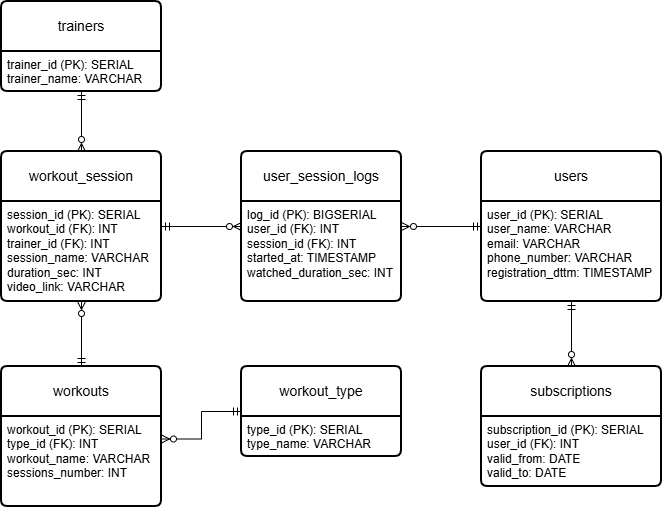

The diagram above was exported from draw.io. Its source (the exported page's mxGraphModel, read from the mxfile embedded in the PNG):
<mxGraphModel dx="851" dy="471" grid="1" gridSize="10" guides="1" tooltips="1" connect="1" arrows="1" fold="1" page="1" pageScale="1" pageWidth="827" pageHeight="1169" math="0" shadow="0">
  <root>
    <mxCell id="0" />
    <mxCell id="1" parent="0" />
    <mxCell id="oYKc3xAT8zpR2sWaK2VI-18" edge="1" parent="1" source="oYKc3xAT8zpR2sWaK2VI-1" style="edgeStyle=orthogonalEdgeStyle;rounded=0;orthogonalLoop=1;jettySize=auto;html=1;entryX=0.5;entryY=0;entryDx=0;entryDy=0;endArrow=ERzeroToMany;endFill=0;startArrow=ERmandOne;startFill=0;" target="oYKc3xAT8zpR2sWaK2VI-11">
      <mxGeometry relative="1" as="geometry" />
    </mxCell>
    <mxCell id="oYKc3xAT8zpR2sWaK2VI-19" edge="1" parent="1" source="oYKc3xAT8zpR2sWaK2VI-1" style="edgeStyle=orthogonalEdgeStyle;rounded=0;orthogonalLoop=1;jettySize=auto;html=1;exitX=0;exitY=0.5;exitDx=0;exitDy=0;entryX=1;entryY=0.25;entryDx=0;entryDy=0;endArrow=ERzeroToMany;endFill=0;startArrow=ERmandOne;startFill=0;" target="oYKc3xAT8zpR2sWaK2VI-16">
      <mxGeometry relative="1" as="geometry" />
    </mxCell>
    <mxCell id="oYKc3xAT8zpR2sWaK2VI-1" parent="1" style="swimlane;childLayout=stackLayout;horizontal=1;startSize=50;horizontalStack=0;rounded=1;fontSize=14;fontStyle=0;strokeWidth=2;resizeParent=0;resizeLast=1;shadow=0;dashed=0;align=center;arcSize=4;whiteSpace=wrap;html=1;" value="users" vertex="1">
      <mxGeometry height="150" width="180" x="590" y="250" as="geometry" />
    </mxCell>
    <mxCell id="oYKc3xAT8zpR2sWaK2VI-2" parent="oYKc3xAT8zpR2sWaK2VI-1" style="align=left;strokeColor=none;fillColor=none;spacingLeft=4;spacingRight=4;fontSize=12;verticalAlign=top;resizable=0;rotatable=0;part=1;html=1;whiteSpace=wrap;" value="user_id (PK): SERIAL&lt;br&gt;user_name: VARCHAR&lt;br&gt;email: VARCHAR&lt;div&gt;phone_number&lt;span style=&quot;background-color: transparent; color: light-dark(rgb(0, 0, 0), rgb(255, 255, 255));&quot;&gt;: VARCHAR&lt;/span&gt;&lt;/div&gt;&lt;div&gt;registration_dttm: TIMESTAMP&lt;/div&gt;" vertex="1">
      <mxGeometry height="100" width="180" y="50" as="geometry" />
    </mxCell>
    <mxCell id="oYKc3xAT8zpR2sWaK2VI-3" parent="1" style="swimlane;childLayout=stackLayout;horizontal=1;startSize=50;horizontalStack=0;rounded=1;fontSize=14;fontStyle=0;strokeWidth=2;resizeParent=0;resizeLast=1;shadow=0;dashed=0;align=center;arcSize=4;whiteSpace=wrap;html=1;" value="trainers" vertex="1">
      <mxGeometry height="90" width="160" x="110" y="100" as="geometry" />
    </mxCell>
    <mxCell id="oYKc3xAT8zpR2sWaK2VI-4" parent="oYKc3xAT8zpR2sWaK2VI-3" style="align=left;strokeColor=none;fillColor=none;spacingLeft=4;spacingRight=4;fontSize=12;verticalAlign=top;resizable=0;rotatable=0;part=1;html=1;whiteSpace=wrap;" value="trainer_id (PK): SERIAL&lt;br&gt;trainer_name: VARCHAR" vertex="1">
      <mxGeometry height="40" width="160" y="50" as="geometry" />
    </mxCell>
    <mxCell id="oYKc3xAT8zpR2sWaK2VI-21" edge="1" parent="1" source="oYKc3xAT8zpR2sWaK2VI-5" style="edgeStyle=orthogonalEdgeStyle;rounded=0;orthogonalLoop=1;jettySize=auto;html=1;exitX=0;exitY=0.5;exitDx=0;exitDy=0;entryX=1;entryY=0.25;entryDx=0;entryDy=0;endArrow=ERzeroToMany;endFill=0;startArrow=ERmandOne;startFill=0;" target="oYKc3xAT8zpR2sWaK2VI-10">
      <mxGeometry relative="1" as="geometry" />
    </mxCell>
    <mxCell id="oYKc3xAT8zpR2sWaK2VI-5" parent="1" style="swimlane;childLayout=stackLayout;horizontal=1;startSize=50;horizontalStack=0;rounded=1;fontSize=14;fontStyle=0;strokeWidth=2;resizeParent=0;resizeLast=1;shadow=0;dashed=0;align=center;arcSize=4;whiteSpace=wrap;html=1;" value="workout_type" vertex="1">
      <mxGeometry height="90" width="160" x="350" y="465" as="geometry" />
    </mxCell>
    <mxCell id="oYKc3xAT8zpR2sWaK2VI-6" parent="oYKc3xAT8zpR2sWaK2VI-5" style="align=left;strokeColor=none;fillColor=none;spacingLeft=4;spacingRight=4;fontSize=12;verticalAlign=top;resizable=0;rotatable=0;part=1;html=1;whiteSpace=wrap;" value="type_id (PK): SERIAL&lt;br&gt;type_name: VARCHAR&lt;div&gt;&lt;br&gt;&lt;/div&gt;" vertex="1">
      <mxGeometry height="40" width="160" y="50" as="geometry" />
    </mxCell>
    <mxCell id="oYKc3xAT8zpR2sWaK2VI-22" edge="1" parent="1" source="oYKc3xAT8zpR2sWaK2VI-9" style="edgeStyle=orthogonalEdgeStyle;rounded=0;orthogonalLoop=1;jettySize=auto;html=1;exitX=0.5;exitY=0;exitDx=0;exitDy=0;entryX=0.5;entryY=1;entryDx=0;entryDy=0;endArrow=ERzeroToMany;endFill=0;startArrow=ERmandOne;startFill=0;" target="oYKc3xAT8zpR2sWaK2VI-14">
      <mxGeometry relative="1" as="geometry" />
    </mxCell>
    <mxCell id="oYKc3xAT8zpR2sWaK2VI-9" parent="1" style="swimlane;childLayout=stackLayout;horizontal=1;startSize=50;horizontalStack=0;rounded=1;fontSize=14;fontStyle=0;strokeWidth=2;resizeParent=0;resizeLast=1;shadow=0;dashed=0;align=center;arcSize=4;whiteSpace=wrap;html=1;" value="workouts" vertex="1">
      <mxGeometry height="140" width="160" x="110" y="465" as="geometry">
        <mxRectangle height="50" width="100" x="620" y="260" as="alternateBounds" />
      </mxGeometry>
    </mxCell>
    <mxCell id="oYKc3xAT8zpR2sWaK2VI-10" parent="oYKc3xAT8zpR2sWaK2VI-9" style="align=left;strokeColor=none;fillColor=none;spacingLeft=4;spacingRight=4;fontSize=12;verticalAlign=top;resizable=0;rotatable=0;part=1;html=1;whiteSpace=wrap;" value="workout_id (PK): SERIAL&lt;div&gt;type_id (FK): INT&lt;br&gt;workout_name: VARCHAR&lt;br&gt;sessions_number: INT&lt;div&gt;&lt;br&gt;&lt;/div&gt;&lt;/div&gt;" vertex="1">
      <mxGeometry height="90" width="160" y="50" as="geometry" />
    </mxCell>
    <mxCell id="oYKc3xAT8zpR2sWaK2VI-11" parent="1" style="swimlane;childLayout=stackLayout;horizontal=1;startSize=50;horizontalStack=0;rounded=1;fontSize=14;fontStyle=0;strokeWidth=2;resizeParent=0;resizeLast=1;shadow=0;dashed=0;align=center;arcSize=4;whiteSpace=wrap;html=1;" value="subscriptions" vertex="1">
      <mxGeometry height="120" width="180" x="590" y="465" as="geometry" />
    </mxCell>
    <mxCell id="oYKc3xAT8zpR2sWaK2VI-12" parent="oYKc3xAT8zpR2sWaK2VI-11" style="align=left;strokeColor=none;fillColor=none;spacingLeft=4;spacingRight=4;fontSize=12;verticalAlign=top;resizable=0;rotatable=0;part=1;html=1;whiteSpace=wrap;" value="subscription_id (PK): SERIAL&lt;br&gt;&lt;div&gt;&lt;span style=&quot;background-color: transparent; color: light-dark(rgb(0, 0, 0), rgb(255, 255, 255));&quot;&gt;user_id&lt;/span&gt;&lt;span style=&quot;background-color: transparent; color: light-dark(rgb(0, 0, 0), rgb(255, 255, 255));&quot;&gt;&amp;nbsp;&lt;/span&gt;(FK): INT&lt;br&gt;valid_from: DATE&lt;br&gt;valid_to: DATE&lt;div&gt;&lt;br&gt;&lt;/div&gt;&lt;/div&gt;" vertex="1">
      <mxGeometry height="70" width="180" y="50" as="geometry" />
    </mxCell>
    <mxCell id="oYKc3xAT8zpR2sWaK2VI-13" parent="1" style="swimlane;childLayout=stackLayout;horizontal=1;startSize=50;horizontalStack=0;rounded=1;fontSize=14;fontStyle=0;strokeWidth=2;resizeParent=0;resizeLast=1;shadow=0;dashed=0;align=center;arcSize=4;whiteSpace=wrap;html=1;" value="workout_session" vertex="1">
      <mxGeometry height="150" width="160" x="110" y="250" as="geometry" />
    </mxCell>
    <mxCell id="oYKc3xAT8zpR2sWaK2VI-14" parent="oYKc3xAT8zpR2sWaK2VI-13" style="align=left;strokeColor=none;fillColor=none;spacingLeft=4;spacingRight=4;fontSize=12;verticalAlign=top;resizable=0;rotatable=0;part=1;html=1;whiteSpace=wrap;" value="session_id (PK): SERIAL&lt;br&gt;&lt;div&gt;workout_id (FK)&lt;span style=&quot;background-color: transparent; color: light-dark(rgb(0, 0, 0), rgb(255, 255, 255));&quot;&gt;: INT&lt;/span&gt;&lt;/div&gt;&lt;div&gt;trainer_id (FK): INT&lt;br&gt;session_name: VARCHAR&lt;br&gt;duration_sec&lt;span style=&quot;background-color: transparent; color: light-dark(rgb(0, 0, 0), rgb(255, 255, 255));&quot;&gt;: INT&lt;/span&gt;&lt;/div&gt;&lt;div&gt;video_link: VARCHAR&lt;br&gt;&lt;div&gt;&lt;br&gt;&lt;/div&gt;&lt;/div&gt;" vertex="1">
      <mxGeometry height="100" width="160" y="50" as="geometry" />
    </mxCell>
    <mxCell id="oYKc3xAT8zpR2sWaK2VI-15" parent="1" style="swimlane;childLayout=stackLayout;horizontal=1;startSize=50;horizontalStack=0;rounded=1;fontSize=14;fontStyle=0;strokeWidth=2;resizeParent=0;resizeLast=1;shadow=0;dashed=0;align=center;arcSize=4;whiteSpace=wrap;html=1;" value="user_session_logs" vertex="1">
      <mxGeometry height="150" width="160" x="350" y="250" as="geometry" />
    </mxCell>
    <mxCell id="oYKc3xAT8zpR2sWaK2VI-16" parent="oYKc3xAT8zpR2sWaK2VI-15" style="align=left;strokeColor=none;fillColor=none;spacingLeft=4;spacingRight=4;fontSize=12;verticalAlign=top;resizable=0;rotatable=0;part=1;html=1;whiteSpace=wrap;" value="log_id (PK): BIGSERIAL&lt;br&gt;&lt;div&gt;user_id (FK)&lt;span style=&quot;background-color: transparent; color: light-dark(rgb(0, 0, 0), rgb(255, 255, 255));&quot;&gt;: INT&lt;/span&gt;&lt;/div&gt;&lt;div&gt;session_id (FK): INT&lt;br&gt;started_at: TIMESTAMP&lt;br&gt;watched_duration_sec&lt;span style=&quot;background-color: transparent; color: light-dark(rgb(0, 0, 0), rgb(255, 255, 255));&quot;&gt;: INT&lt;/span&gt;&lt;/div&gt;&lt;div&gt;&lt;br&gt;&lt;div&gt;&lt;br&gt;&lt;/div&gt;&lt;/div&gt;" vertex="1">
      <mxGeometry height="100" width="160" y="50" as="geometry" />
    </mxCell>
    <mxCell id="oYKc3xAT8zpR2sWaK2VI-20" edge="1" parent="1" source="oYKc3xAT8zpR2sWaK2VI-14" style="edgeStyle=orthogonalEdgeStyle;rounded=0;orthogonalLoop=1;jettySize=auto;html=1;exitX=1;exitY=0.25;exitDx=0;exitDy=0;entryX=0;entryY=0.25;entryDx=0;entryDy=0;endArrow=ERzeroToMany;endFill=0;startArrow=ERmandOne;startFill=0;" target="oYKc3xAT8zpR2sWaK2VI-16">
      <mxGeometry relative="1" as="geometry" />
    </mxCell>
    <mxCell id="oYKc3xAT8zpR2sWaK2VI-23" edge="1" parent="1" source="oYKc3xAT8zpR2sWaK2VI-4" style="edgeStyle=orthogonalEdgeStyle;rounded=0;orthogonalLoop=1;jettySize=auto;html=1;exitX=0.5;exitY=1;exitDx=0;exitDy=0;entryX=0.5;entryY=0;entryDx=0;entryDy=0;endArrow=ERzeroToMany;endFill=0;startArrow=ERmandOne;startFill=0;" target="oYKc3xAT8zpR2sWaK2VI-13">
      <mxGeometry relative="1" as="geometry" />
    </mxCell>
  </root>
</mxGraphModel>